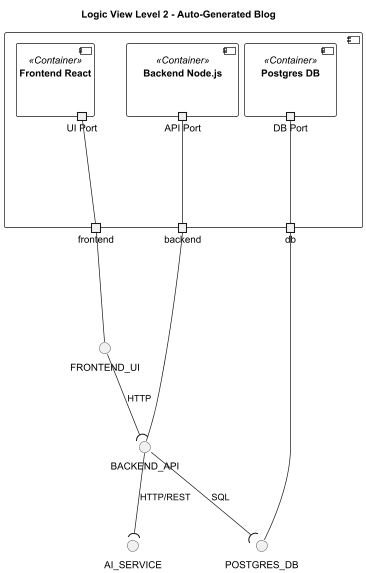

The diagram above was rendered by PlantUML. Its source (embedded in the PNG):
@startuml
'https://plantuml.com/component-diagram


title "Logic View Level 2 - Auto-Generated Blog"

component {

    component "Frontend React" <<Container>> {
        portout "UI Port" as innerportoutFE
    }

    component "Backend Node.js" <<Container>> {
        portout "API Port" as innerportoutBE
    }

    component "Postgres DB" <<Container>> {
        portout "DB Port" as innerportoutDB
    }



    portout frontend as innerportoutSystemFE
    portout backend as innerportoutSystemBE
    portout db as innerportoutSystemDB


}

innerportoutFE --- innerportoutSystemFE
innerportoutBE --- innerportoutSystemBE
innerportoutDB --- innerportoutSystemDB


innerportoutSystemFE --- FRONTEND_UI
innerportoutSystemBE --- BACKEND_API
innerportoutSystemDB --- POSTGRES_DB


' Comunicação HTTP
FRONTEND_UI --( BACKEND_API : HTTP
BACKEND_API --( POSTGRES_DB : SQL
BACKEND_API --( AI_SERVICE : HTTP/REST


@enduml